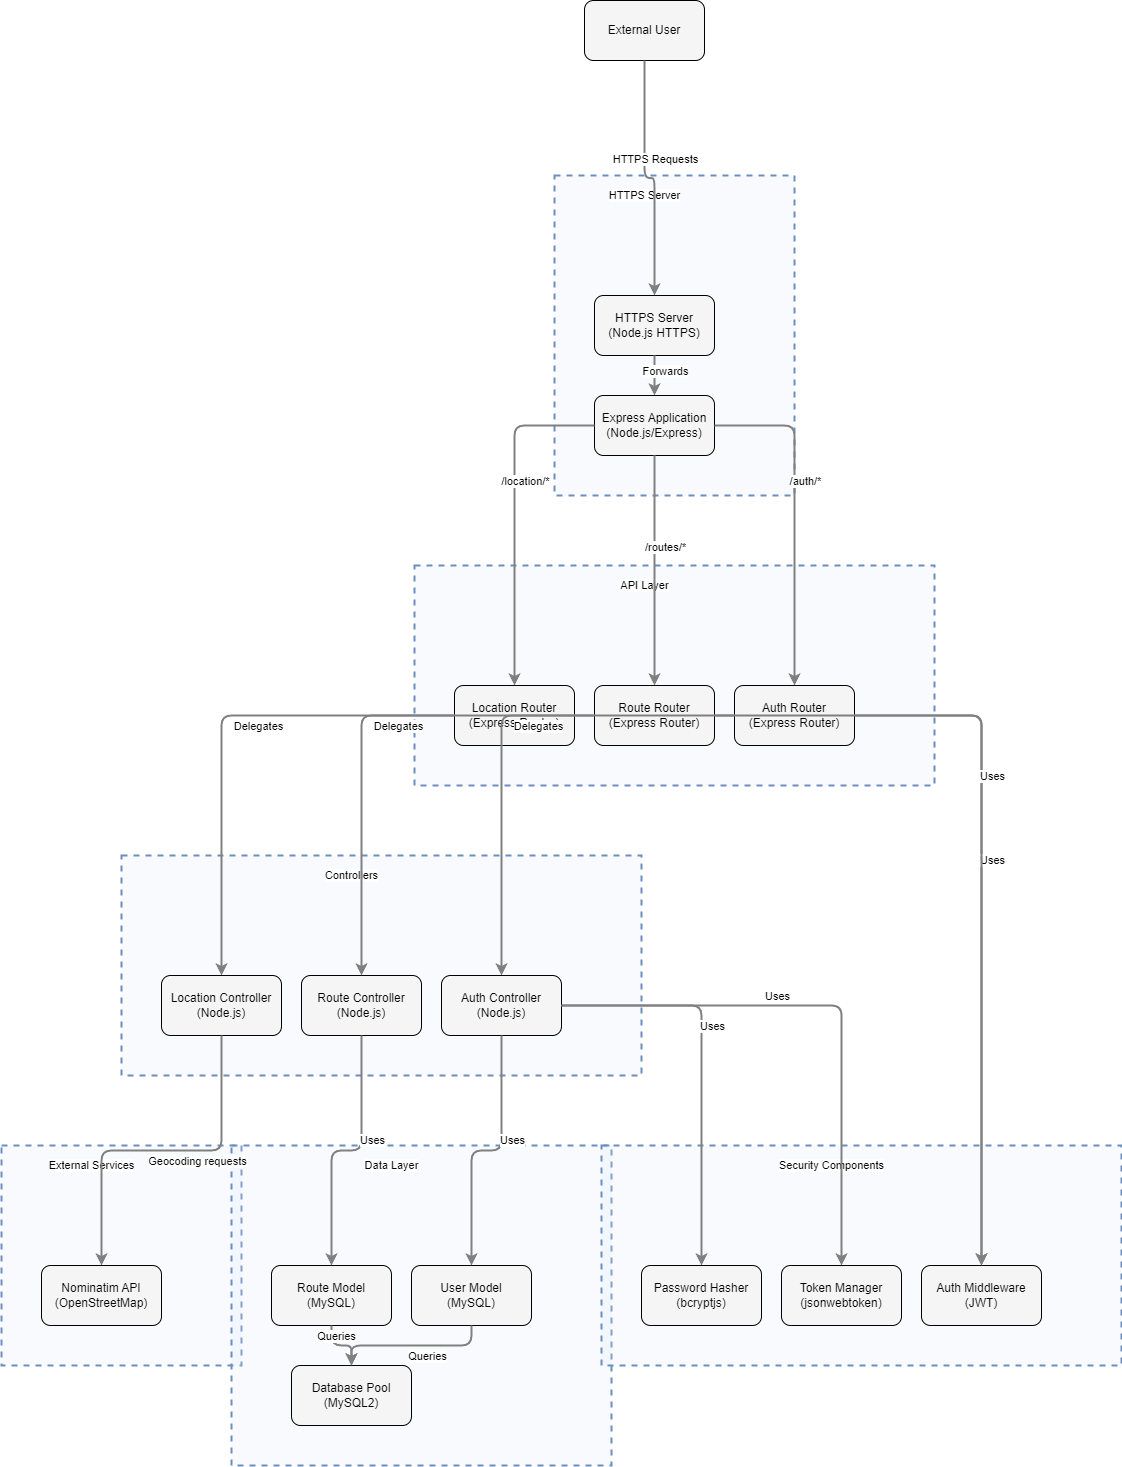

The diagram above was exported from draw.io. Its source (the exported page's mxGraphModel, read from the mxfile embedded in the PNG):
<mxGraphModel dx="2026" dy="1171" grid="1" gridSize="10" guides="1" tooltips="1" connect="1" arrows="1" fold="1" page="1" pageScale="1" pageWidth="1169" pageHeight="827" math="0" shadow="0">
  <root>
    <mxCell id="0" />
    <mxCell id="1" parent="0" />
    <mxCell id="subGraph5" value="" style="html=1;whiteSpace=wrap;container=1;fillColor=#dae8fc;strokeColor=#6c8ebf;dashed=1;fillOpacity=20;strokeWidth=2;containerType=none;recursiveResize=0;movable=1;resizable=1;autosize=0;dropTarget=0" parent="1" vertex="1">
      <mxGeometry x="22" y="1157" width="240" height="220" as="geometry" />
    </mxCell>
    <mxCell id="NominatimAPI" value="Nominatim API&lt;br&gt;(OpenStreetMap)" style="rounded=1;whiteSpace=wrap;html=1;fillColor=#f5f5f5" parent="subGraph5" vertex="1">
      <mxGeometry x="40" y="120" width="120" height="60" as="geometry" />
    </mxCell>
    <mxCell id="subGraph5_label" value="External Services" style="edgeLabel;html=1;align=center;verticalAlign=middle;resizable=0;labelBackgroundColor=white;spacing=5" parent="1" vertex="1">
      <mxGeometry x="30" y="1165" width="164" height="24" as="geometry" />
    </mxCell>
    <mxCell id="subGraph4" value="" style="html=1;whiteSpace=wrap;container=1;fillColor=#dae8fc;strokeColor=#6c8ebf;dashed=1;fillOpacity=20;strokeWidth=2;containerType=none;recursiveResize=0;movable=1;resizable=1;autosize=0;dropTarget=0" parent="1" vertex="1">
      <mxGeometry x="252" y="1157" width="380" height="320" as="geometry" />
    </mxCell>
    <mxCell id="DBPool" value="Database Pool&lt;br&gt;(MySQL2)" style="rounded=1;whiteSpace=wrap;html=1;fillColor=#f5f5f5" parent="subGraph4" vertex="1">
      <mxGeometry x="60" y="220" width="120" height="60" as="geometry" />
    </mxCell>
    <mxCell id="UserModel" value="User Model&lt;br&gt;(MySQL)" style="rounded=1;whiteSpace=wrap;html=1;fillColor=#f5f5f5" parent="subGraph4" vertex="1">
      <mxGeometry x="180" y="120" width="120" height="60" as="geometry" />
    </mxCell>
    <mxCell id="RouteModel" value="Route Model&lt;br&gt;(MySQL)" style="rounded=1;whiteSpace=wrap;html=1;fillColor=#f5f5f5" parent="subGraph4" vertex="1">
      <mxGeometry x="40" y="120" width="120" height="60" as="geometry" />
    </mxCell>
    <mxCell id="subGraph4_label" value="Data Layer" style="edgeLabel;html=1;align=center;verticalAlign=middle;resizable=0;labelBackgroundColor=white;spacing=5" parent="1" vertex="1">
      <mxGeometry x="260" y="1165" width="304" height="24" as="geometry" />
    </mxCell>
    <mxCell id="Controllers" value="" style="html=1;whiteSpace=wrap;container=1;fillColor=#dae8fc;strokeColor=#6c8ebf;dashed=1;fillOpacity=20;strokeWidth=2;containerType=none;recursiveResize=0;movable=1;resizable=1;autosize=0;dropTarget=0" parent="1" vertex="1">
      <mxGeometry x="142" y="867" width="520" height="220" as="geometry" />
    </mxCell>
    <mxCell id="AuthController" value="Auth Controller&lt;br&gt;(Node.js)" style="rounded=1;whiteSpace=wrap;html=1;fillColor=#f5f5f5" parent="Controllers" vertex="1">
      <mxGeometry x="320" y="120" width="120" height="60" as="geometry" />
    </mxCell>
    <mxCell id="LocationController" value="Location Controller&lt;br&gt;(Node.js)" style="rounded=1;whiteSpace=wrap;html=1;fillColor=#f5f5f5" parent="Controllers" vertex="1">
      <mxGeometry x="40" y="120" width="120" height="60" as="geometry" />
    </mxCell>
    <mxCell id="RouteController" value="Route Controller&lt;br&gt;(Node.js)" style="rounded=1;whiteSpace=wrap;html=1;fillColor=#f5f5f5" parent="Controllers" vertex="1">
      <mxGeometry x="180" y="120" width="120" height="60" as="geometry" />
    </mxCell>
    <mxCell id="Controllers_label" value="Controllers" style="edgeLabel;html=1;align=center;verticalAlign=middle;resizable=0;labelBackgroundColor=white;spacing=5" parent="1" vertex="1">
      <mxGeometry x="150" y="875" width="444" height="24" as="geometry" />
    </mxCell>
    <mxCell id="subGraph2" value="" style="html=1;whiteSpace=wrap;container=1;fillColor=#dae8fc;strokeColor=#6c8ebf;dashed=1;fillOpacity=20;strokeWidth=2;containerType=none;recursiveResize=0;movable=1;resizable=1;autosize=0;dropTarget=0" parent="1" vertex="1">
      <mxGeometry x="622" y="1157" width="520" height="220" as="geometry" />
    </mxCell>
    <mxCell id="AuthMiddleware" value="Auth Middleware&lt;br&gt;(JWT)" style="rounded=1;whiteSpace=wrap;html=1;fillColor=#f5f5f5" parent="subGraph2" vertex="1">
      <mxGeometry x="320" y="120" width="120" height="60" as="geometry" />
    </mxCell>
    <mxCell id="TokenManager" value="Token Manager&lt;br&gt;(jsonwebtoken)" style="rounded=1;whiteSpace=wrap;html=1;fillColor=#f5f5f5" parent="subGraph2" vertex="1">
      <mxGeometry x="180" y="120" width="120" height="60" as="geometry" />
    </mxCell>
    <mxCell id="PasswordHasher" value="Password Hasher&lt;br&gt;(bcryptjs)" style="rounded=1;whiteSpace=wrap;html=1;fillColor=#f5f5f5" parent="subGraph2" vertex="1">
      <mxGeometry x="40" y="120" width="120" height="60" as="geometry" />
    </mxCell>
    <mxCell id="subGraph2_label" value="Security Components" style="edgeLabel;html=1;align=center;verticalAlign=middle;resizable=0;labelBackgroundColor=white;spacing=5" parent="1" vertex="1">
      <mxGeometry x="630" y="1165" width="444" height="24" as="geometry" />
    </mxCell>
    <mxCell id="subGraph1" value="" style="html=1;whiteSpace=wrap;container=1;fillColor=#dae8fc;strokeColor=#6c8ebf;dashed=1;fillOpacity=20;strokeWidth=2;containerType=none;recursiveResize=0;movable=1;resizable=1;autosize=0;dropTarget=0" parent="1" vertex="1">
      <mxGeometry x="435" y="577" width="520" height="220" as="geometry" />
    </mxCell>
    <mxCell id="AuthRouter" value="Auth Router&lt;br&gt;(Express Router)" style="rounded=1;whiteSpace=wrap;html=1;fillColor=#f5f5f5" parent="subGraph1" vertex="1">
      <mxGeometry x="320" y="120" width="120" height="60" as="geometry" />
    </mxCell>
    <mxCell id="LocationRouter" value="Location Router&lt;br&gt;(Express Router)" style="rounded=1;whiteSpace=wrap;html=1;fillColor=#f5f5f5" parent="subGraph1" vertex="1">
      <mxGeometry x="40" y="120" width="120" height="60" as="geometry" />
    </mxCell>
    <mxCell id="RouteRouter" value="Route Router&lt;br&gt;(Express Router)" style="rounded=1;whiteSpace=wrap;html=1;fillColor=#f5f5f5" parent="subGraph1" vertex="1">
      <mxGeometry x="180" y="120" width="120" height="60" as="geometry" />
    </mxCell>
    <mxCell id="subGraph1_label" value="API Layer" style="edgeLabel;html=1;align=center;verticalAlign=middle;resizable=0;labelBackgroundColor=white;spacing=5" parent="1" vertex="1">
      <mxGeometry x="443" y="585" width="444" height="24" as="geometry" />
    </mxCell>
    <mxCell id="subGraph0" value="" style="html=1;whiteSpace=wrap;container=1;fillColor=#dae8fc;strokeColor=#6c8ebf;dashed=1;fillOpacity=20;strokeWidth=2;containerType=none;recursiveResize=0;movable=1;resizable=1;autosize=0;dropTarget=0" parent="1" vertex="1">
      <mxGeometry x="575" y="187" width="240" height="320" as="geometry" />
    </mxCell>
    <mxCell id="ExpressApp" value="Express Application&lt;br&gt;(Node.js/Express)" style="rounded=1;whiteSpace=wrap;html=1;fillColor=#f5f5f5" parent="subGraph0" vertex="1">
      <mxGeometry x="40" y="220" width="120" height="60" as="geometry" />
    </mxCell>
    <mxCell id="HTTPSServer" value="HTTPS Server&lt;br&gt;(Node.js HTTPS)" style="rounded=1;whiteSpace=wrap;html=1;fillColor=#f5f5f5" parent="subGraph0" vertex="1">
      <mxGeometry x="40" y="120" width="120" height="60" as="geometry" />
    </mxCell>
    <mxCell id="subGraph0_label" value="HTTPS Server" style="edgeLabel;html=1;align=center;verticalAlign=middle;resizable=0;labelBackgroundColor=white;spacing=5" parent="1" vertex="1">
      <mxGeometry x="583" y="195" width="164" height="24" as="geometry" />
    </mxCell>
    <mxCell id="User" value="External User" style="rounded=1;whiteSpace=wrap;html=1;fillColor=#f5f5f5" parent="1" vertex="1">
      <mxGeometry x="605" y="12" width="120" height="60" as="geometry" />
    </mxCell>
    <mxCell id="edge-L_User_HTTPSServer_0" style="edgeStyle=orthogonalEdgeStyle;rounded=1;orthogonalLoop=1;jettySize=auto;html=1;strokeColor=#808080;strokeWidth=2;jumpStyle=arc;jumpSize=10;spacing=15;labelBackgroundColor=white;labelBorderColor=none" parent="1" source="User" target="HTTPSServer" edge="1">
      <mxGeometry relative="1" as="geometry" />
    </mxCell>
    <mxCell id="edge-L_User_HTTPSServer_0_label" value="HTTPS Requests" style="edgeLabel;html=1;align=center;verticalAlign=middle;resizable=0;points=[];" parent="edge-L_User_HTTPSServer_0" vertex="1" connectable="0">
      <mxGeometry x="-0.2" y="10" relative="1" as="geometry">
        <mxPoint as="offset" />
      </mxGeometry>
    </mxCell>
    <mxCell id="edge-L_HTTPSServer_ExpressApp_1" style="edgeStyle=orthogonalEdgeStyle;rounded=1;orthogonalLoop=1;jettySize=auto;html=1;strokeColor=#808080;strokeWidth=2;jumpStyle=arc;jumpSize=10;spacing=15;labelBackgroundColor=white;labelBorderColor=none" parent="1" source="HTTPSServer" target="ExpressApp" edge="1">
      <mxGeometry relative="1" as="geometry" />
    </mxCell>
    <mxCell id="edge-L_HTTPSServer_ExpressApp_1_label" value="Forwards" style="edgeLabel;html=1;align=center;verticalAlign=middle;resizable=0;points=[];" parent="edge-L_HTTPSServer_ExpressApp_1" vertex="1" connectable="0">
      <mxGeometry x="-0.2" y="10" relative="1" as="geometry">
        <mxPoint as="offset" />
      </mxGeometry>
    </mxCell>
    <mxCell id="edge-L_ExpressApp_AuthRouter_2" style="edgeStyle=orthogonalEdgeStyle;rounded=1;orthogonalLoop=1;jettySize=auto;html=1;strokeColor=#808080;strokeWidth=2;jumpStyle=arc;jumpSize=10;spacing=15;labelBackgroundColor=white;labelBorderColor=none" parent="1" source="ExpressApp" target="AuthRouter" edge="1">
      <mxGeometry relative="1" as="geometry" />
    </mxCell>
    <mxCell id="edge-L_ExpressApp_AuthRouter_2_label" value="/auth/*" style="edgeLabel;html=1;align=center;verticalAlign=middle;resizable=0;points=[];" parent="edge-L_ExpressApp_AuthRouter_2" vertex="1" connectable="0">
      <mxGeometry x="-0.2" y="10" relative="1" as="geometry">
        <mxPoint as="offset" />
      </mxGeometry>
    </mxCell>
    <mxCell id="edge-L_ExpressApp_LocationRouter_3" style="edgeStyle=orthogonalEdgeStyle;rounded=1;orthogonalLoop=1;jettySize=auto;html=1;strokeColor=#808080;strokeWidth=2;jumpStyle=arc;jumpSize=10;spacing=15;labelBackgroundColor=white;labelBorderColor=none" parent="1" source="ExpressApp" target="LocationRouter" edge="1">
      <mxGeometry relative="1" as="geometry" />
    </mxCell>
    <mxCell id="edge-L_ExpressApp_LocationRouter_3_label" value="/location/*" style="edgeLabel;html=1;align=center;verticalAlign=middle;resizable=0;points=[];" parent="edge-L_ExpressApp_LocationRouter_3" vertex="1" connectable="0">
      <mxGeometry x="-0.2" y="10" relative="1" as="geometry">
        <mxPoint as="offset" />
      </mxGeometry>
    </mxCell>
    <mxCell id="edge-L_ExpressApp_RouteRouter_4" style="edgeStyle=orthogonalEdgeStyle;rounded=1;orthogonalLoop=1;jettySize=auto;html=1;strokeColor=#808080;strokeWidth=2;jumpStyle=arc;jumpSize=10;spacing=15;labelBackgroundColor=white;labelBorderColor=none" parent="1" source="ExpressApp" target="RouteRouter" edge="1">
      <mxGeometry relative="1" as="geometry" />
    </mxCell>
    <mxCell id="edge-L_ExpressApp_RouteRouter_4_label" value="/routes/*" style="edgeLabel;html=1;align=center;verticalAlign=middle;resizable=0;points=[];" parent="edge-L_ExpressApp_RouteRouter_4" vertex="1" connectable="0">
      <mxGeometry x="-0.2" y="10" relative="1" as="geometry">
        <mxPoint as="offset" />
      </mxGeometry>
    </mxCell>
    <mxCell id="edge-L_AuthRouter_AuthController_5" style="edgeStyle=orthogonalEdgeStyle;rounded=1;orthogonalLoop=1;jettySize=auto;html=1;strokeColor=#808080;strokeWidth=2;jumpStyle=arc;jumpSize=10;spacing=15;labelBackgroundColor=white;labelBorderColor=none" parent="1" source="AuthRouter" target="AuthController" edge="1">
      <mxGeometry relative="1" as="geometry" />
    </mxCell>
    <mxCell id="edge-L_AuthRouter_AuthController_5_label" value="Delegates" style="edgeLabel;html=1;align=center;verticalAlign=middle;resizable=0;points=[];" parent="edge-L_AuthRouter_AuthController_5" vertex="1" connectable="0">
      <mxGeometry x="-0.2" y="10" relative="1" as="geometry">
        <mxPoint as="offset" />
      </mxGeometry>
    </mxCell>
    <mxCell id="edge-L_LocationRouter_LocationController_6" style="edgeStyle=orthogonalEdgeStyle;rounded=1;orthogonalLoop=1;jettySize=auto;html=1;strokeColor=#808080;strokeWidth=2;jumpStyle=arc;jumpSize=10;spacing=15;labelBackgroundColor=white;labelBorderColor=none" parent="1" source="LocationRouter" target="LocationController" edge="1">
      <mxGeometry relative="1" as="geometry" />
    </mxCell>
    <mxCell id="edge-L_LocationRouter_LocationController_6_label" value="Delegates" style="edgeLabel;html=1;align=center;verticalAlign=middle;resizable=0;points=[];" parent="edge-L_LocationRouter_LocationController_6" vertex="1" connectable="0">
      <mxGeometry x="-0.2" y="10" relative="1" as="geometry">
        <mxPoint as="offset" />
      </mxGeometry>
    </mxCell>
    <mxCell id="edge-L_RouteRouter_RouteController_7" style="edgeStyle=orthogonalEdgeStyle;rounded=1;orthogonalLoop=1;jettySize=auto;html=1;strokeColor=#808080;strokeWidth=2;jumpStyle=arc;jumpSize=10;spacing=15;labelBackgroundColor=white;labelBorderColor=none" parent="1" source="RouteRouter" target="RouteController" edge="1">
      <mxGeometry relative="1" as="geometry" />
    </mxCell>
    <mxCell id="edge-L_RouteRouter_RouteController_7_label" value="Delegates" style="edgeLabel;html=1;align=center;verticalAlign=middle;resizable=0;points=[];" parent="edge-L_RouteRouter_RouteController_7" vertex="1" connectable="0">
      <mxGeometry x="-0.2" y="10" relative="1" as="geometry">
        <mxPoint as="offset" />
      </mxGeometry>
    </mxCell>
    <mxCell id="edge-L_AuthRouter_AuthMiddleware_8" style="edgeStyle=orthogonalEdgeStyle;rounded=1;orthogonalLoop=1;jettySize=auto;html=1;strokeColor=#808080;strokeWidth=2;jumpStyle=arc;jumpSize=10;spacing=15;labelBackgroundColor=white;labelBorderColor=none" parent="1" source="AuthRouter" target="AuthMiddleware" edge="1">
      <mxGeometry relative="1" as="geometry" />
    </mxCell>
    <mxCell id="edge-L_AuthRouter_AuthMiddleware_8_label" value="Uses" style="edgeLabel;html=1;align=center;verticalAlign=middle;resizable=0;points=[];" parent="edge-L_AuthRouter_AuthMiddleware_8" vertex="1" connectable="0">
      <mxGeometry x="-0.2" y="10" relative="1" as="geometry">
        <mxPoint as="offset" />
      </mxGeometry>
    </mxCell>
    <mxCell id="edge-L_RouteRouter_AuthMiddleware_9" style="edgeStyle=orthogonalEdgeStyle;rounded=1;orthogonalLoop=1;jettySize=auto;html=1;strokeColor=#808080;strokeWidth=2;jumpStyle=arc;jumpSize=10;spacing=15;labelBackgroundColor=white;labelBorderColor=none" parent="1" source="RouteRouter" target="AuthMiddleware" edge="1">
      <mxGeometry relative="1" as="geometry" />
    </mxCell>
    <mxCell id="edge-L_RouteRouter_AuthMiddleware_9_label" value="Uses" style="edgeLabel;html=1;align=center;verticalAlign=middle;resizable=0;points=[];" parent="edge-L_RouteRouter_AuthMiddleware_9" vertex="1" connectable="0">
      <mxGeometry x="-0.2" y="10" relative="1" as="geometry">
        <mxPoint as="offset" />
      </mxGeometry>
    </mxCell>
    <mxCell id="edge-L_AuthController_TokenManager_10" style="edgeStyle=orthogonalEdgeStyle;rounded=1;orthogonalLoop=1;jettySize=auto;html=1;strokeColor=#808080;strokeWidth=2;jumpStyle=arc;jumpSize=10;spacing=15;labelBackgroundColor=white;labelBorderColor=none" parent="1" source="AuthController" target="TokenManager" edge="1">
      <mxGeometry relative="1" as="geometry" />
    </mxCell>
    <mxCell id="edge-L_AuthController_TokenManager_10_label" value="Uses" style="edgeLabel;html=1;align=center;verticalAlign=middle;resizable=0;points=[];" parent="edge-L_AuthController_TokenManager_10" vertex="1" connectable="0">
      <mxGeometry x="-0.2" y="10" relative="1" as="geometry">
        <mxPoint as="offset" />
      </mxGeometry>
    </mxCell>
    <mxCell id="edge-L_AuthController_PasswordHasher_11" style="edgeStyle=orthogonalEdgeStyle;rounded=1;orthogonalLoop=1;jettySize=auto;html=1;strokeColor=#808080;strokeWidth=2;jumpStyle=arc;jumpSize=10;spacing=15;labelBackgroundColor=white;labelBorderColor=none" parent="1" source="AuthController" target="PasswordHasher" edge="1">
      <mxGeometry relative="1" as="geometry" />
    </mxCell>
    <mxCell id="edge-L_AuthController_PasswordHasher_11_label" value="Uses" style="edgeLabel;html=1;align=center;verticalAlign=middle;resizable=0;points=[];" parent="edge-L_AuthController_PasswordHasher_11" vertex="1" connectable="0">
      <mxGeometry x="-0.2" y="10" relative="1" as="geometry">
        <mxPoint as="offset" />
      </mxGeometry>
    </mxCell>
    <mxCell id="edge-L_AuthController_UserModel_12" style="edgeStyle=orthogonalEdgeStyle;rounded=1;orthogonalLoop=1;jettySize=auto;html=1;strokeColor=#808080;strokeWidth=2;jumpStyle=arc;jumpSize=10;spacing=15;labelBackgroundColor=white;labelBorderColor=none" parent="1" source="AuthController" target="UserModel" edge="1">
      <mxGeometry relative="1" as="geometry" />
    </mxCell>
    <mxCell id="edge-L_AuthController_UserModel_12_label" value="Uses" style="edgeLabel;html=1;align=center;verticalAlign=middle;resizable=0;points=[];" parent="edge-L_AuthController_UserModel_12" vertex="1" connectable="0">
      <mxGeometry x="-0.2" y="10" relative="1" as="geometry">
        <mxPoint as="offset" />
      </mxGeometry>
    </mxCell>
    <mxCell id="edge-L_RouteController_RouteModel_13" style="edgeStyle=orthogonalEdgeStyle;rounded=1;orthogonalLoop=1;jettySize=auto;html=1;strokeColor=#808080;strokeWidth=2;jumpStyle=arc;jumpSize=10;spacing=15;labelBackgroundColor=white;labelBorderColor=none" parent="1" source="RouteController" target="RouteModel" edge="1">
      <mxGeometry relative="1" as="geometry" />
    </mxCell>
    <mxCell id="edge-L_RouteController_RouteModel_13_label" value="Uses" style="edgeLabel;html=1;align=center;verticalAlign=middle;resizable=0;points=[];" parent="edge-L_RouteController_RouteModel_13" vertex="1" connectable="0">
      <mxGeometry x="-0.2" y="10" relative="1" as="geometry">
        <mxPoint as="offset" />
      </mxGeometry>
    </mxCell>
    <mxCell id="edge-L_UserModel_DBPool_14" style="edgeStyle=orthogonalEdgeStyle;rounded=1;orthogonalLoop=1;jettySize=auto;html=1;strokeColor=#808080;strokeWidth=2;jumpStyle=arc;jumpSize=10;spacing=15;labelBackgroundColor=white;labelBorderColor=none" parent="1" source="UserModel" target="DBPool" edge="1">
      <mxGeometry relative="1" as="geometry" />
    </mxCell>
    <mxCell id="edge-L_UserModel_DBPool_14_label" value="Queries" style="edgeLabel;html=1;align=center;verticalAlign=middle;resizable=0;points=[];" parent="edge-L_UserModel_DBPool_14" vertex="1" connectable="0">
      <mxGeometry x="-0.2" y="10" relative="1" as="geometry">
        <mxPoint as="offset" />
      </mxGeometry>
    </mxCell>
    <mxCell id="edge-L_RouteModel_DBPool_15" style="edgeStyle=orthogonalEdgeStyle;rounded=1;orthogonalLoop=1;jettySize=auto;html=1;strokeColor=#808080;strokeWidth=2;jumpStyle=arc;jumpSize=10;spacing=15;labelBackgroundColor=white;labelBorderColor=none" parent="1" source="RouteModel" target="DBPool" edge="1">
      <mxGeometry relative="1" as="geometry" />
    </mxCell>
    <mxCell id="edge-L_RouteModel_DBPool_15_label" value="Queries" style="edgeLabel;html=1;align=center;verticalAlign=middle;resizable=0;points=[];" parent="edge-L_RouteModel_DBPool_15" vertex="1" connectable="0">
      <mxGeometry x="-0.2" y="10" relative="1" as="geometry">
        <mxPoint as="offset" />
      </mxGeometry>
    </mxCell>
    <mxCell id="edge-L_LocationController_NominatimAPI_16" style="edgeStyle=orthogonalEdgeStyle;rounded=1;orthogonalLoop=1;jettySize=auto;html=1;strokeColor=#808080;strokeWidth=2;jumpStyle=arc;jumpSize=10;spacing=15;labelBackgroundColor=white;labelBorderColor=none" parent="1" source="LocationController" target="NominatimAPI" edge="1">
      <mxGeometry relative="1" as="geometry" />
    </mxCell>
    <mxCell id="edge-L_LocationController_NominatimAPI_16_label" value="Geocoding requests" style="edgeLabel;html=1;align=center;verticalAlign=middle;resizable=0;points=[];" parent="edge-L_LocationController_NominatimAPI_16" vertex="1" connectable="0">
      <mxGeometry x="-0.2" y="10" relative="1" as="geometry">
        <mxPoint as="offset" />
      </mxGeometry>
    </mxCell>
  </root>
</mxGraphModel>